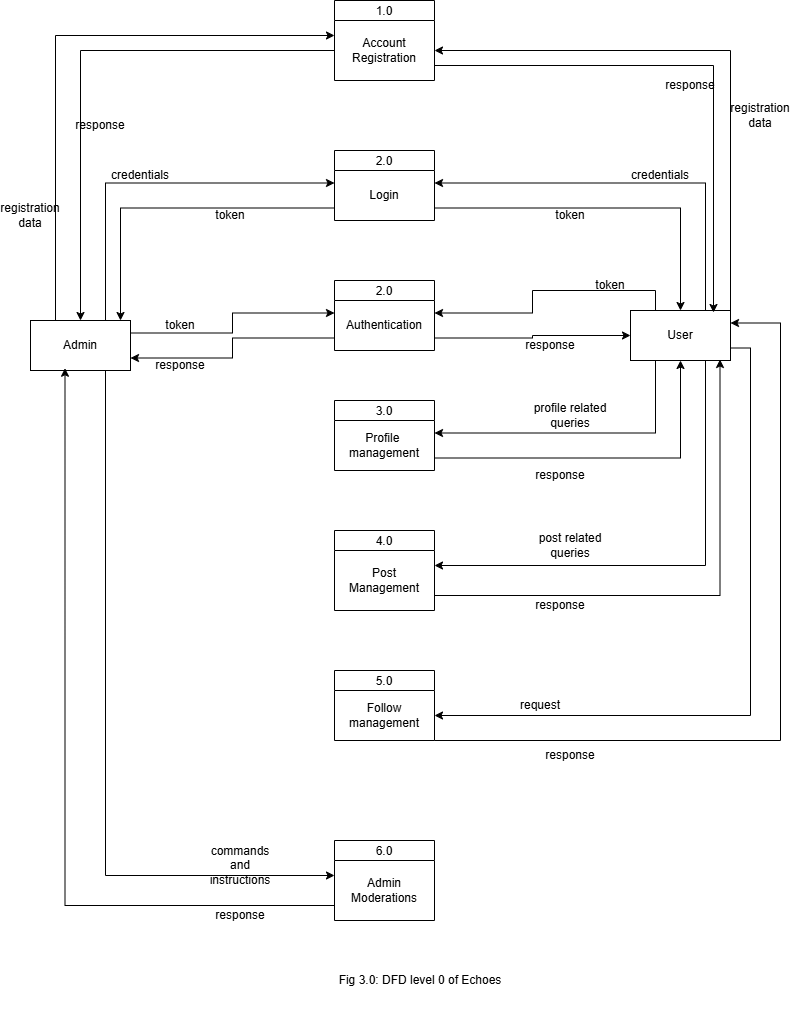

The diagram above was exported from draw.io. Its source (the exported page's mxGraphModel, read from the mxfile embedded in the PNG):
<mxGraphModel dx="1083" dy="581" grid="1" gridSize="10" guides="1" tooltips="1" connect="1" arrows="1" fold="1" page="1" pageScale="1" pageWidth="827" pageHeight="1169" background="#ffffff" math="0" shadow="0">
  <root>
    <mxCell id="0" />
    <mxCell id="1" parent="0" />
    <mxCell id="MbPdIDPx6DfJ4iNB2MXp-1" value="1.0" style="swimlane;fontStyle=0;childLayout=stackLayout;horizontal=1;startSize=20;fillColor=#ffffff;horizontalStack=0;resizeParent=1;resizeParentMax=0;resizeLast=0;collapsible=0;marginBottom=0;swimlaneFillColor=#ffffff;" parent="1" vertex="1">
      <mxGeometry x="364" y="70" width="100" height="80" as="geometry" />
    </mxCell>
    <mxCell id="MbPdIDPx6DfJ4iNB2MXp-2" value="Account&lt;div&gt;Registration&lt;/div&gt;" style="text;html=1;align=center;verticalAlign=middle;whiteSpace=wrap;rounded=0;" parent="MbPdIDPx6DfJ4iNB2MXp-1" vertex="1">
      <mxGeometry y="20" width="100" height="60" as="geometry" />
    </mxCell>
    <mxCell id="MbPdIDPx6DfJ4iNB2MXp-3" value="2.0" style="swimlane;fontStyle=0;childLayout=stackLayout;horizontal=1;startSize=20;fillColor=#ffffff;horizontalStack=0;resizeParent=1;resizeParentMax=0;resizeLast=0;collapsible=0;marginBottom=0;swimlaneFillColor=#ffffff;" parent="1" vertex="1">
      <mxGeometry x="364" y="350" width="100" height="70" as="geometry" />
    </mxCell>
    <mxCell id="MbPdIDPx6DfJ4iNB2MXp-4" value="Authentication" style="text;html=1;align=center;verticalAlign=middle;whiteSpace=wrap;rounded=0;" parent="MbPdIDPx6DfJ4iNB2MXp-3" vertex="1">
      <mxGeometry y="20" width="100" height="50" as="geometry" />
    </mxCell>
    <mxCell id="MbPdIDPx6DfJ4iNB2MXp-5" value="3.0" style="swimlane;fontStyle=0;childLayout=stackLayout;horizontal=1;startSize=20;fillColor=#ffffff;horizontalStack=0;resizeParent=1;resizeParentMax=0;resizeLast=0;collapsible=0;marginBottom=0;swimlaneFillColor=#ffffff;" parent="1" vertex="1">
      <mxGeometry x="364" y="470" width="100" height="70" as="geometry" />
    </mxCell>
    <mxCell id="MbPdIDPx6DfJ4iNB2MXp-6" value="Profile&amp;nbsp;&lt;div&gt;management&lt;/div&gt;" style="text;html=1;align=center;verticalAlign=middle;whiteSpace=wrap;rounded=0;" parent="MbPdIDPx6DfJ4iNB2MXp-5" vertex="1">
      <mxGeometry y="20" width="100" height="50" as="geometry" />
    </mxCell>
    <mxCell id="MbPdIDPx6DfJ4iNB2MXp-7" value="4.0" style="swimlane;fontStyle=0;childLayout=stackLayout;horizontal=1;startSize=20;fillColor=#ffffff;horizontalStack=0;resizeParent=1;resizeParentMax=0;resizeLast=0;collapsible=0;marginBottom=0;swimlaneFillColor=#ffffff;" parent="1" vertex="1">
      <mxGeometry x="364" y="600" width="100" height="80" as="geometry" />
    </mxCell>
    <mxCell id="MbPdIDPx6DfJ4iNB2MXp-8" value="Post&lt;div&gt;Management&lt;/div&gt;" style="text;html=1;align=center;verticalAlign=middle;whiteSpace=wrap;rounded=0;" parent="MbPdIDPx6DfJ4iNB2MXp-7" vertex="1">
      <mxGeometry y="20" width="100" height="60" as="geometry" />
    </mxCell>
    <mxCell id="MbPdIDPx6DfJ4iNB2MXp-9" value="5.0" style="swimlane;fontStyle=0;childLayout=stackLayout;horizontal=1;startSize=20;fillColor=#ffffff;horizontalStack=0;resizeParent=1;resizeParentMax=0;resizeLast=0;collapsible=0;marginBottom=0;swimlaneFillColor=#ffffff;" parent="1" vertex="1">
      <mxGeometry x="364" y="740" width="100" height="70" as="geometry" />
    </mxCell>
    <mxCell id="MbPdIDPx6DfJ4iNB2MXp-10" value="Follow&lt;div&gt;management&lt;/div&gt;" style="text;html=1;align=center;verticalAlign=middle;whiteSpace=wrap;rounded=0;" parent="MbPdIDPx6DfJ4iNB2MXp-9" vertex="1">
      <mxGeometry y="20" width="100" height="50" as="geometry" />
    </mxCell>
    <mxCell id="MbPdIDPx6DfJ4iNB2MXp-11" value="6.0" style="swimlane;fontStyle=0;childLayout=stackLayout;horizontal=1;startSize=20;fillColor=#ffffff;horizontalStack=0;resizeParent=1;resizeParentMax=0;resizeLast=0;collapsible=0;marginBottom=0;swimlaneFillColor=#ffffff;" parent="1" vertex="1">
      <mxGeometry x="364" y="910" width="100" height="80" as="geometry" />
    </mxCell>
    <mxCell id="MbPdIDPx6DfJ4iNB2MXp-12" value="Admin&lt;div&gt;Moderations&lt;/div&gt;" style="text;html=1;align=center;verticalAlign=middle;whiteSpace=wrap;rounded=0;" parent="MbPdIDPx6DfJ4iNB2MXp-11" vertex="1">
      <mxGeometry y="20" width="100" height="60" as="geometry" />
    </mxCell>
    <mxCell id="MbPdIDPx6DfJ4iNB2MXp-16" style="edgeStyle=orthogonalEdgeStyle;rounded=0;orthogonalLoop=1;jettySize=auto;html=1;exitX=1;exitY=0;exitDx=0;exitDy=0;entryX=1;entryY=0.5;entryDx=0;entryDy=0;" parent="1" source="MbPdIDPx6DfJ4iNB2MXp-14" target="MbPdIDPx6DfJ4iNB2MXp-2" edge="1">
      <mxGeometry relative="1" as="geometry" />
    </mxCell>
    <mxCell id="MbPdIDPx6DfJ4iNB2MXp-18" style="edgeStyle=orthogonalEdgeStyle;rounded=0;orthogonalLoop=1;jettySize=auto;html=1;exitX=0.75;exitY=0;exitDx=0;exitDy=0;entryX=1;entryY=0.25;entryDx=0;entryDy=0;" parent="1" source="MbPdIDPx6DfJ4iNB2MXp-14" target="MbPdIDPx6DfJ4iNB2MXp-20" edge="1">
      <mxGeometry relative="1" as="geometry" />
    </mxCell>
    <mxCell id="MbPdIDPx6DfJ4iNB2MXp-22" style="edgeStyle=orthogonalEdgeStyle;rounded=0;orthogonalLoop=1;jettySize=auto;html=1;exitX=0.25;exitY=0;exitDx=0;exitDy=0;entryX=1;entryY=0.25;entryDx=0;entryDy=0;" parent="1" source="MbPdIDPx6DfJ4iNB2MXp-14" target="MbPdIDPx6DfJ4iNB2MXp-4" edge="1">
      <mxGeometry relative="1" as="geometry" />
    </mxCell>
    <mxCell id="Z9CrvDVO8QuSXCmZcwBZ-2" style="edgeStyle=orthogonalEdgeStyle;rounded=0;orthogonalLoop=1;jettySize=auto;html=1;exitX=0.25;exitY=1;exitDx=0;exitDy=0;entryX=1;entryY=0.25;entryDx=0;entryDy=0;" edge="1" parent="1" source="MbPdIDPx6DfJ4iNB2MXp-14" target="MbPdIDPx6DfJ4iNB2MXp-6">
      <mxGeometry relative="1" as="geometry" />
    </mxCell>
    <mxCell id="Z9CrvDVO8QuSXCmZcwBZ-4" style="edgeStyle=orthogonalEdgeStyle;rounded=0;orthogonalLoop=1;jettySize=auto;html=1;exitX=0.75;exitY=1;exitDx=0;exitDy=0;entryX=1;entryY=0.25;entryDx=0;entryDy=0;" edge="1" parent="1" source="MbPdIDPx6DfJ4iNB2MXp-14" target="MbPdIDPx6DfJ4iNB2MXp-8">
      <mxGeometry relative="1" as="geometry" />
    </mxCell>
    <mxCell id="Z9CrvDVO8QuSXCmZcwBZ-6" style="edgeStyle=orthogonalEdgeStyle;rounded=0;orthogonalLoop=1;jettySize=auto;html=1;exitX=1;exitY=0.75;exitDx=0;exitDy=0;entryX=1;entryY=0.5;entryDx=0;entryDy=0;" edge="1" parent="1" source="MbPdIDPx6DfJ4iNB2MXp-14" target="MbPdIDPx6DfJ4iNB2MXp-10">
      <mxGeometry relative="1" as="geometry" />
    </mxCell>
    <mxCell id="MbPdIDPx6DfJ4iNB2MXp-14" value="User" style="html=1;dashed=0;whiteSpace=wrap;" parent="1" vertex="1">
      <mxGeometry x="660" y="380" width="100" height="50" as="geometry" />
    </mxCell>
    <mxCell id="Z9CrvDVO8QuSXCmZcwBZ-8" style="edgeStyle=orthogonalEdgeStyle;rounded=0;orthogonalLoop=1;jettySize=auto;html=1;exitX=0.25;exitY=0;exitDx=0;exitDy=0;entryX=0;entryY=0.25;entryDx=0;entryDy=0;" edge="1" parent="1" source="MbPdIDPx6DfJ4iNB2MXp-15" target="MbPdIDPx6DfJ4iNB2MXp-2">
      <mxGeometry relative="1" as="geometry" />
    </mxCell>
    <mxCell id="Z9CrvDVO8QuSXCmZcwBZ-10" style="edgeStyle=orthogonalEdgeStyle;rounded=0;orthogonalLoop=1;jettySize=auto;html=1;exitX=0.75;exitY=0;exitDx=0;exitDy=0;entryX=0;entryY=0.25;entryDx=0;entryDy=0;" edge="1" parent="1" source="MbPdIDPx6DfJ4iNB2MXp-15" target="MbPdIDPx6DfJ4iNB2MXp-20">
      <mxGeometry relative="1" as="geometry" />
    </mxCell>
    <mxCell id="Z9CrvDVO8QuSXCmZcwBZ-12" style="edgeStyle=orthogonalEdgeStyle;rounded=0;orthogonalLoop=1;jettySize=auto;html=1;exitX=1;exitY=0.25;exitDx=0;exitDy=0;entryX=0;entryY=0.25;entryDx=0;entryDy=0;" edge="1" parent="1" source="MbPdIDPx6DfJ4iNB2MXp-15" target="MbPdIDPx6DfJ4iNB2MXp-4">
      <mxGeometry relative="1" as="geometry" />
    </mxCell>
    <mxCell id="Z9CrvDVO8QuSXCmZcwBZ-14" style="edgeStyle=orthogonalEdgeStyle;rounded=0;orthogonalLoop=1;jettySize=auto;html=1;exitX=0.75;exitY=1;exitDx=0;exitDy=0;entryX=0;entryY=0.25;entryDx=0;entryDy=0;" edge="1" parent="1" source="MbPdIDPx6DfJ4iNB2MXp-15" target="MbPdIDPx6DfJ4iNB2MXp-12">
      <mxGeometry relative="1" as="geometry" />
    </mxCell>
    <mxCell id="MbPdIDPx6DfJ4iNB2MXp-15" value="Admin" style="html=1;dashed=0;whiteSpace=wrap;" parent="1" vertex="1">
      <mxGeometry x="60" y="390" width="100" height="50" as="geometry" />
    </mxCell>
    <mxCell id="MbPdIDPx6DfJ4iNB2MXp-17" style="edgeStyle=orthogonalEdgeStyle;rounded=0;orthogonalLoop=1;jettySize=auto;html=1;exitX=1;exitY=0.75;exitDx=0;exitDy=0;entryX=0.83;entryY=0.04;entryDx=0;entryDy=0;entryPerimeter=0;" parent="1" source="MbPdIDPx6DfJ4iNB2MXp-2" target="MbPdIDPx6DfJ4iNB2MXp-14" edge="1">
      <mxGeometry relative="1" as="geometry" />
    </mxCell>
    <mxCell id="MbPdIDPx6DfJ4iNB2MXp-19" value="2.0" style="swimlane;fontStyle=0;childLayout=stackLayout;horizontal=1;startSize=20;fillColor=#ffffff;horizontalStack=0;resizeParent=1;resizeParentMax=0;resizeLast=0;collapsible=0;marginBottom=0;swimlaneFillColor=#ffffff;" parent="1" vertex="1">
      <mxGeometry x="364" y="220" width="100" height="70" as="geometry" />
    </mxCell>
    <mxCell id="MbPdIDPx6DfJ4iNB2MXp-20" value="Login" style="text;html=1;align=center;verticalAlign=middle;whiteSpace=wrap;rounded=0;" parent="MbPdIDPx6DfJ4iNB2MXp-19" vertex="1">
      <mxGeometry y="20" width="100" height="50" as="geometry" />
    </mxCell>
    <mxCell id="MbPdIDPx6DfJ4iNB2MXp-21" style="edgeStyle=orthogonalEdgeStyle;rounded=0;orthogonalLoop=1;jettySize=auto;html=1;exitX=1;exitY=0.75;exitDx=0;exitDy=0;entryX=0.5;entryY=0;entryDx=0;entryDy=0;" parent="1" source="MbPdIDPx6DfJ4iNB2MXp-20" target="MbPdIDPx6DfJ4iNB2MXp-14" edge="1">
      <mxGeometry relative="1" as="geometry" />
    </mxCell>
    <mxCell id="Z9CrvDVO8QuSXCmZcwBZ-1" style="edgeStyle=orthogonalEdgeStyle;rounded=0;orthogonalLoop=1;jettySize=auto;html=1;exitX=1;exitY=0.75;exitDx=0;exitDy=0;entryX=0;entryY=0.5;entryDx=0;entryDy=0;" edge="1" parent="1" source="MbPdIDPx6DfJ4iNB2MXp-4" target="MbPdIDPx6DfJ4iNB2MXp-14">
      <mxGeometry relative="1" as="geometry" />
    </mxCell>
    <mxCell id="Z9CrvDVO8QuSXCmZcwBZ-3" style="edgeStyle=orthogonalEdgeStyle;rounded=0;orthogonalLoop=1;jettySize=auto;html=1;exitX=1;exitY=0.75;exitDx=0;exitDy=0;" edge="1" parent="1" source="MbPdIDPx6DfJ4iNB2MXp-6" target="MbPdIDPx6DfJ4iNB2MXp-14">
      <mxGeometry relative="1" as="geometry" />
    </mxCell>
    <mxCell id="Z9CrvDVO8QuSXCmZcwBZ-5" style="edgeStyle=orthogonalEdgeStyle;rounded=0;orthogonalLoop=1;jettySize=auto;html=1;exitX=1;exitY=0.75;exitDx=0;exitDy=0;entryX=0.895;entryY=0.98;entryDx=0;entryDy=0;entryPerimeter=0;" edge="1" parent="1" source="MbPdIDPx6DfJ4iNB2MXp-8" target="MbPdIDPx6DfJ4iNB2MXp-14">
      <mxGeometry relative="1" as="geometry" />
    </mxCell>
    <mxCell id="Z9CrvDVO8QuSXCmZcwBZ-7" style="edgeStyle=orthogonalEdgeStyle;rounded=0;orthogonalLoop=1;jettySize=auto;html=1;exitX=1;exitY=1;exitDx=0;exitDy=0;entryX=1;entryY=0.25;entryDx=0;entryDy=0;" edge="1" parent="1" source="MbPdIDPx6DfJ4iNB2MXp-10" target="MbPdIDPx6DfJ4iNB2MXp-14">
      <mxGeometry relative="1" as="geometry">
        <Array as="points">
          <mxPoint x="810" y="810" />
          <mxPoint x="810" y="392" />
        </Array>
      </mxGeometry>
    </mxCell>
    <mxCell id="Z9CrvDVO8QuSXCmZcwBZ-9" style="edgeStyle=orthogonalEdgeStyle;rounded=0;orthogonalLoop=1;jettySize=auto;html=1;exitX=0;exitY=0.5;exitDx=0;exitDy=0;entryX=0.5;entryY=0;entryDx=0;entryDy=0;" edge="1" parent="1" source="MbPdIDPx6DfJ4iNB2MXp-2" target="MbPdIDPx6DfJ4iNB2MXp-15">
      <mxGeometry relative="1" as="geometry" />
    </mxCell>
    <mxCell id="Z9CrvDVO8QuSXCmZcwBZ-11" style="edgeStyle=orthogonalEdgeStyle;rounded=0;orthogonalLoop=1;jettySize=auto;html=1;exitX=0;exitY=0.75;exitDx=0;exitDy=0;entryX=0.9;entryY=0;entryDx=0;entryDy=0;entryPerimeter=0;" edge="1" parent="1" source="MbPdIDPx6DfJ4iNB2MXp-20" target="MbPdIDPx6DfJ4iNB2MXp-15">
      <mxGeometry relative="1" as="geometry" />
    </mxCell>
    <mxCell id="Z9CrvDVO8QuSXCmZcwBZ-13" style="edgeStyle=orthogonalEdgeStyle;rounded=0;orthogonalLoop=1;jettySize=auto;html=1;exitX=0;exitY=0.75;exitDx=0;exitDy=0;entryX=1;entryY=0.75;entryDx=0;entryDy=0;" edge="1" parent="1" source="MbPdIDPx6DfJ4iNB2MXp-4" target="MbPdIDPx6DfJ4iNB2MXp-15">
      <mxGeometry relative="1" as="geometry" />
    </mxCell>
    <mxCell id="Z9CrvDVO8QuSXCmZcwBZ-15" style="edgeStyle=orthogonalEdgeStyle;rounded=0;orthogonalLoop=1;jettySize=auto;html=1;exitX=0;exitY=0.75;exitDx=0;exitDy=0;entryX=0.345;entryY=0.955;entryDx=0;entryDy=0;entryPerimeter=0;" edge="1" parent="1" source="MbPdIDPx6DfJ4iNB2MXp-12" target="MbPdIDPx6DfJ4iNB2MXp-15">
      <mxGeometry relative="1" as="geometry" />
    </mxCell>
    <mxCell id="Z9CrvDVO8QuSXCmZcwBZ-16" value="registration&lt;div&gt;data&lt;/div&gt;" style="text;html=1;align=center;verticalAlign=middle;whiteSpace=wrap;rounded=0;" vertex="1" parent="1">
      <mxGeometry x="30" y="270" width="60" height="30" as="geometry" />
    </mxCell>
    <mxCell id="Z9CrvDVO8QuSXCmZcwBZ-17" value="registration&lt;div&gt;data&lt;/div&gt;" style="text;html=1;align=center;verticalAlign=middle;whiteSpace=wrap;rounded=0;" vertex="1" parent="1">
      <mxGeometry x="760" y="170" width="60" height="30" as="geometry" />
    </mxCell>
    <mxCell id="Z9CrvDVO8QuSXCmZcwBZ-18" value="response" style="text;html=1;align=center;verticalAlign=middle;whiteSpace=wrap;rounded=0;" vertex="1" parent="1">
      <mxGeometry x="100" y="180" width="60" height="30" as="geometry" />
    </mxCell>
    <mxCell id="Z9CrvDVO8QuSXCmZcwBZ-19" value="response" style="text;html=1;align=center;verticalAlign=middle;whiteSpace=wrap;rounded=0;" vertex="1" parent="1">
      <mxGeometry x="690" y="140" width="60" height="30" as="geometry" />
    </mxCell>
    <mxCell id="Z9CrvDVO8QuSXCmZcwBZ-20" value="credentials" style="text;html=1;align=center;verticalAlign=middle;whiteSpace=wrap;rounded=0;" vertex="1" parent="1">
      <mxGeometry x="140" y="230" width="60" height="30" as="geometry" />
    </mxCell>
    <mxCell id="Z9CrvDVO8QuSXCmZcwBZ-21" value="credentials" style="text;html=1;align=center;verticalAlign=middle;whiteSpace=wrap;rounded=0;" vertex="1" parent="1">
      <mxGeometry x="660" y="230" width="60" height="30" as="geometry" />
    </mxCell>
    <mxCell id="Z9CrvDVO8QuSXCmZcwBZ-22" value="token" style="text;html=1;align=center;verticalAlign=middle;whiteSpace=wrap;rounded=0;" vertex="1" parent="1">
      <mxGeometry x="570" y="270" width="60" height="30" as="geometry" />
    </mxCell>
    <mxCell id="Z9CrvDVO8QuSXCmZcwBZ-23" value="token" style="text;html=1;align=center;verticalAlign=middle;whiteSpace=wrap;rounded=0;" vertex="1" parent="1">
      <mxGeometry x="230" y="270" width="60" height="30" as="geometry" />
    </mxCell>
    <mxCell id="Z9CrvDVO8QuSXCmZcwBZ-24" value="token" style="text;html=1;align=center;verticalAlign=middle;whiteSpace=wrap;rounded=0;" vertex="1" parent="1">
      <mxGeometry x="180" y="380" width="60" height="30" as="geometry" />
    </mxCell>
    <mxCell id="Z9CrvDVO8QuSXCmZcwBZ-25" value="token" style="text;html=1;align=center;verticalAlign=middle;whiteSpace=wrap;rounded=0;" vertex="1" parent="1">
      <mxGeometry x="610" y="340" width="60" height="30" as="geometry" />
    </mxCell>
    <mxCell id="Z9CrvDVO8QuSXCmZcwBZ-26" value="response" style="text;html=1;align=center;verticalAlign=middle;whiteSpace=wrap;rounded=0;" vertex="1" parent="1">
      <mxGeometry x="550" y="400" width="60" height="30" as="geometry" />
    </mxCell>
    <mxCell id="Z9CrvDVO8QuSXCmZcwBZ-27" value="response" style="text;html=1;align=center;verticalAlign=middle;whiteSpace=wrap;rounded=0;" vertex="1" parent="1">
      <mxGeometry x="180" y="420" width="60" height="30" as="geometry" />
    </mxCell>
    <mxCell id="Z9CrvDVO8QuSXCmZcwBZ-28" value="profile related&lt;div&gt;queries&lt;/div&gt;" style="text;html=1;align=center;verticalAlign=middle;whiteSpace=wrap;rounded=0;" vertex="1" parent="1">
      <mxGeometry x="560" y="470" width="80" height="30" as="geometry" />
    </mxCell>
    <mxCell id="Z9CrvDVO8QuSXCmZcwBZ-29" value="response" style="text;html=1;align=center;verticalAlign=middle;whiteSpace=wrap;rounded=0;" vertex="1" parent="1">
      <mxGeometry x="560" y="530" width="60" height="30" as="geometry" />
    </mxCell>
    <mxCell id="Z9CrvDVO8QuSXCmZcwBZ-30" value="response" style="text;html=1;align=center;verticalAlign=middle;whiteSpace=wrap;rounded=0;" vertex="1" parent="1">
      <mxGeometry x="560" y="660" width="60" height="30" as="geometry" />
    </mxCell>
    <mxCell id="Z9CrvDVO8QuSXCmZcwBZ-31" value="post related&lt;div&gt;queries&lt;/div&gt;" style="text;html=1;align=center;verticalAlign=middle;whiteSpace=wrap;rounded=0;" vertex="1" parent="1">
      <mxGeometry x="560" y="600" width="80" height="30" as="geometry" />
    </mxCell>
    <mxCell id="Z9CrvDVO8QuSXCmZcwBZ-32" value="response" style="text;html=1;align=center;verticalAlign=middle;whiteSpace=wrap;rounded=0;" vertex="1" parent="1">
      <mxGeometry x="570" y="810" width="60" height="30" as="geometry" />
    </mxCell>
    <mxCell id="Z9CrvDVO8QuSXCmZcwBZ-33" value="request" style="text;html=1;align=center;verticalAlign=middle;whiteSpace=wrap;rounded=0;" vertex="1" parent="1">
      <mxGeometry x="540" y="760" width="60" height="30" as="geometry" />
    </mxCell>
    <mxCell id="Z9CrvDVO8QuSXCmZcwBZ-34" value="response" style="text;html=1;align=center;verticalAlign=middle;whiteSpace=wrap;rounded=0;" vertex="1" parent="1">
      <mxGeometry x="240" y="970" width="60" height="30" as="geometry" />
    </mxCell>
    <mxCell id="Z9CrvDVO8QuSXCmZcwBZ-35" value="commands&lt;div&gt;and&lt;/div&gt;&lt;div&gt;instructions&lt;/div&gt;" style="text;html=1;align=center;verticalAlign=middle;whiteSpace=wrap;rounded=0;" vertex="1" parent="1">
      <mxGeometry x="240" y="920" width="60" height="30" as="geometry" />
    </mxCell>
    <mxCell id="Z9CrvDVO8QuSXCmZcwBZ-36" value="Fig 3.0: DFD level 0 of Echoes" style="text;html=1;align=center;verticalAlign=middle;whiteSpace=wrap;rounded=0;" vertex="1" parent="1">
      <mxGeometry x="170" y="1020" width="560" height="60" as="geometry" />
    </mxCell>
  </root>
</mxGraphModel>